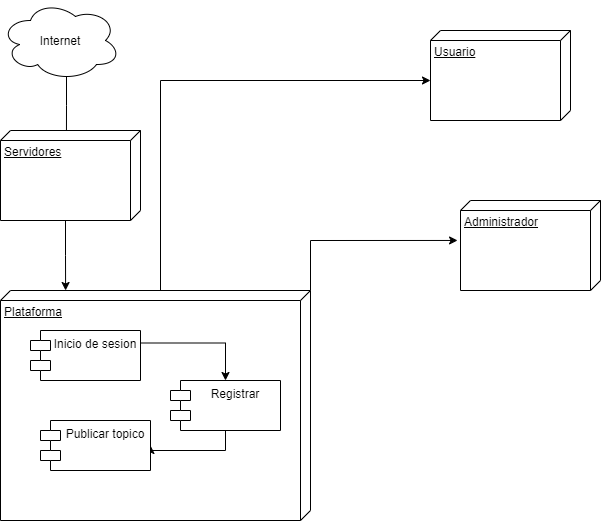

The diagram above was exported from draw.io. Its source (the exported page's mxGraphModel, read from the mxfile embedded in the PNG):
<mxGraphModel dx="426" dy="401" grid="1" gridSize="10" guides="1" tooltips="1" connect="1" arrows="1" fold="1" page="1" pageScale="1" pageWidth="827" pageHeight="1169" math="0" shadow="0">
  <root>
    <mxCell id="0" />
    <mxCell id="1" parent="0" />
    <mxCell id="8" style="edgeStyle=orthogonalEdgeStyle;rounded=0;orthogonalLoop=1;jettySize=auto;html=1;exitX=0.55;exitY=0.95;exitDx=0;exitDy=0;exitPerimeter=0;entryX=0.111;entryY=0.529;entryDx=0;entryDy=0;entryPerimeter=0;" edge="1" parent="1" source="2" target="3">
      <mxGeometry relative="1" as="geometry" />
    </mxCell>
    <mxCell id="2" value="Internet" style="ellipse;shape=cloud;whiteSpace=wrap;html=1;" vertex="1" parent="1">
      <mxGeometry x="50" width="120" height="80" as="geometry" />
    </mxCell>
    <mxCell id="9" style="edgeStyle=orthogonalEdgeStyle;rounded=0;orthogonalLoop=1;jettySize=auto;html=1;exitX=0;exitY=0;exitDx=90;exitDy=75;exitPerimeter=0;entryX=0;entryY=0.79;entryDx=0;entryDy=0;entryPerimeter=0;" edge="1" parent="1" source="3" target="4">
      <mxGeometry relative="1" as="geometry" />
    </mxCell>
    <mxCell id="3" value="Servidores" style="verticalAlign=top;align=left;spacingTop=8;spacingLeft=2;spacingRight=12;shape=cube;size=10;direction=south;fontStyle=4;html=1;" vertex="1" parent="1">
      <mxGeometry x="50" y="130" width="140" height="90" as="geometry" />
    </mxCell>
    <mxCell id="12" style="edgeStyle=orthogonalEdgeStyle;rounded=0;orthogonalLoop=1;jettySize=auto;html=1;exitX=0;exitY=0;exitDx=0;exitDy=150;exitPerimeter=0;entryX=0;entryY=0;entryDx=50;entryDy=140;entryPerimeter=0;" edge="1" parent="1" source="4" target="10">
      <mxGeometry relative="1" as="geometry" />
    </mxCell>
    <mxCell id="13" style="edgeStyle=orthogonalEdgeStyle;rounded=0;orthogonalLoop=1;jettySize=auto;html=1;exitX=0;exitY=0;exitDx=0;exitDy=0;exitPerimeter=0;entryX=0.444;entryY=1.021;entryDx=0;entryDy=0;entryPerimeter=0;" edge="1" parent="1" source="4" target="11">
      <mxGeometry relative="1" as="geometry" />
    </mxCell>
    <mxCell id="4" value="Plataforma&lt;br&gt;" style="verticalAlign=top;align=left;spacingTop=8;spacingLeft=2;spacingRight=12;shape=cube;size=10;direction=south;fontStyle=4;html=1;" vertex="1" parent="1">
      <mxGeometry x="50" y="290" width="310" height="230" as="geometry" />
    </mxCell>
    <mxCell id="14" style="edgeStyle=orthogonalEdgeStyle;rounded=0;orthogonalLoop=1;jettySize=auto;html=1;exitX=1;exitY=0.25;exitDx=0;exitDy=0;entryX=0.5;entryY=0;entryDx=0;entryDy=0;" edge="1" parent="1" source="5" target="6">
      <mxGeometry relative="1" as="geometry" />
    </mxCell>
    <mxCell id="5" value="Inicio de sesion" style="shape=module;align=left;spacingLeft=20;align=center;verticalAlign=top;" vertex="1" parent="1">
      <mxGeometry x="80" y="330" width="110" height="50" as="geometry" />
    </mxCell>
    <mxCell id="15" style="edgeStyle=orthogonalEdgeStyle;rounded=0;orthogonalLoop=1;jettySize=auto;html=1;exitX=0.5;exitY=1;exitDx=0;exitDy=0;entryX=1;entryY=0.5;entryDx=0;entryDy=0;" edge="1" parent="1" source="6" target="7">
      <mxGeometry relative="1" as="geometry" />
    </mxCell>
    <mxCell id="6" value="Registrar" style="shape=module;align=left;spacingLeft=20;align=center;verticalAlign=top;" vertex="1" parent="1">
      <mxGeometry x="220" y="380" width="110" height="50" as="geometry" />
    </mxCell>
    <mxCell id="7" value="Publicar topico" style="shape=module;align=left;spacingLeft=20;align=center;verticalAlign=top;" vertex="1" parent="1">
      <mxGeometry x="90" y="420" width="110" height="50" as="geometry" />
    </mxCell>
    <mxCell id="10" value="Usuario" style="verticalAlign=top;align=left;spacingTop=8;spacingLeft=2;spacingRight=12;shape=cube;size=10;direction=south;fontStyle=4;html=1;" vertex="1" parent="1">
      <mxGeometry x="480" y="30" width="140" height="90" as="geometry" />
    </mxCell>
    <mxCell id="11" value="Administrador" style="verticalAlign=top;align=left;spacingTop=8;spacingLeft=2;spacingRight=12;shape=cube;size=10;direction=south;fontStyle=4;html=1;" vertex="1" parent="1">
      <mxGeometry x="510" y="200" width="140" height="90" as="geometry" />
    </mxCell>
  </root>
</mxGraphModel>